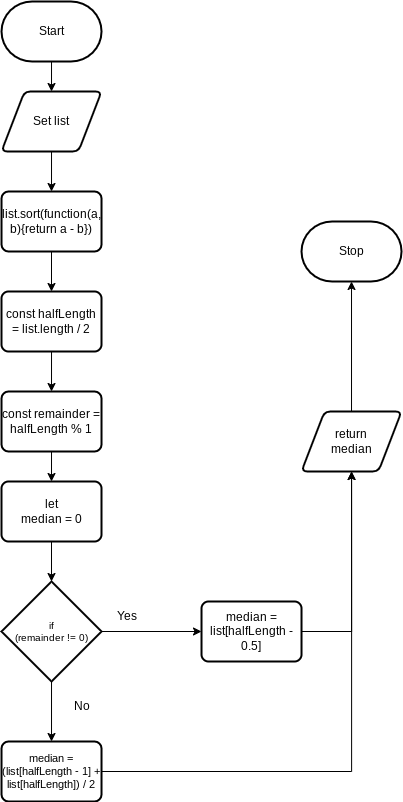

The diagram above was exported from draw.io. Its source (the exported page's mxGraphModel, read from the mxfile embedded in the PNG):
<mxGraphModel dx="1347" dy="1138" grid="1" gridSize="10" guides="1" tooltips="1" connect="1" arrows="1" fold="1" page="1" pageScale="1" pageWidth="827" pageHeight="1169" math="0" shadow="0">
  <root>
    <mxCell id="0" />
    <mxCell id="1" parent="0" />
    <mxCell id="2" style="edgeStyle=none;html=1;entryX=0.5;entryY=0;entryDx=0;entryDy=0;" edge="1" parent="1">
      <mxGeometry relative="1" as="geometry">
        <mxPoint x="370.02" y="209.9999999999999" as="targetPoint" />
        <mxPoint x="370.02" y="170" as="sourcePoint" />
      </mxGeometry>
    </mxCell>
    <mxCell id="5" style="edgeStyle=none;html=1;" edge="1" parent="1" source="6" target="57">
      <mxGeometry relative="1" as="geometry">
        <mxPoint x="500.02" y="170" as="targetPoint" />
      </mxGeometry>
    </mxCell>
    <mxCell id="6" value="return&lt;br&gt;median" style="shape=parallelogram;html=1;strokeWidth=2;perimeter=parallelogramPerimeter;whiteSpace=wrap;rounded=1;arcSize=12;size=0.23;" vertex="1" parent="1">
      <mxGeometry x="620.02" y="530" width="100" height="60" as="geometry" />
    </mxCell>
    <mxCell id="7" style="edgeStyle=none;html=1;entryX=0.5;entryY=0;entryDx=0;entryDy=0;fontSize=12;" edge="1" parent="1">
      <mxGeometry relative="1" as="geometry">
        <mxPoint x="370.02" y="270" as="sourcePoint" />
        <mxPoint x="370.02" y="310" as="targetPoint" />
      </mxGeometry>
    </mxCell>
    <mxCell id="8" value="Set list" style="shape=parallelogram;html=1;strokeWidth=2;perimeter=parallelogramPerimeter;whiteSpace=wrap;rounded=1;arcSize=12;size=0.23;" vertex="1" parent="1">
      <mxGeometry x="320.02" y="210" width="100" height="60" as="geometry" />
    </mxCell>
    <mxCell id="10" style="edgeStyle=orthogonalEdgeStyle;rounded=0;html=1;entryX=0.5;entryY=0;entryDx=0;entryDy=0;fontSize=12;" edge="1" parent="1" source="11" target="22">
      <mxGeometry relative="1" as="geometry" />
    </mxCell>
    <mxCell id="11" value="list.sort(function(a, b){return a - b})" style="rounded=1;whiteSpace=wrap;html=1;absoluteArcSize=1;arcSize=14;strokeWidth=2;" vertex="1" parent="1">
      <mxGeometry x="320.02" y="310" width="100" height="60" as="geometry" />
    </mxCell>
    <mxCell id="13" style="edgeStyle=none;html=1;fontSize=8;" edge="1" parent="1" source="14" target="18">
      <mxGeometry relative="1" as="geometry" />
    </mxCell>
    <mxCell id="29" value="" style="edgeStyle=none;html=1;" edge="1" parent="1" source="14" target="16">
      <mxGeometry relative="1" as="geometry" />
    </mxCell>
    <mxCell id="14" value="if &lt;br&gt;(remainder != 0)" style="strokeWidth=2;html=1;shape=mxgraph.flowchart.decision;whiteSpace=wrap;fontSize=10;" vertex="1" parent="1">
      <mxGeometry x="320.02" y="700" width="100" height="100" as="geometry" />
    </mxCell>
    <mxCell id="15" style="edgeStyle=orthogonalEdgeStyle;rounded=0;html=1;entryX=0.5;entryY=1;entryDx=0;entryDy=0;fontSize=11;endArrow=classic;endFill=1;" edge="1" parent="1" source="16" target="6">
      <mxGeometry relative="1" as="geometry">
        <Array as="points">
          <mxPoint x="670.02" y="890" />
          <mxPoint x="670.02" y="590" />
        </Array>
      </mxGeometry>
    </mxCell>
    <mxCell id="16" value="median = (list[halfLength - 1] + list[halfLength]) / 2" style="rounded=1;whiteSpace=wrap;html=1;absoluteArcSize=1;arcSize=14;strokeWidth=2;fontSize=11;" vertex="1" parent="1">
      <mxGeometry x="320.02" y="860" width="100" height="60" as="geometry" />
    </mxCell>
    <mxCell id="17" style="edgeStyle=orthogonalEdgeStyle;rounded=0;html=1;entryX=0.5;entryY=1;entryDx=0;entryDy=0;fontSize=11;endArrow=classic;endFill=1;" edge="1" parent="1" source="18" target="6">
      <mxGeometry relative="1" as="geometry">
        <Array as="points">
          <mxPoint x="670.02" y="750" />
        </Array>
      </mxGeometry>
    </mxCell>
    <mxCell id="18" value="median = list[halfLength - 0.5]" style="rounded=1;whiteSpace=wrap;html=1;absoluteArcSize=1;arcSize=14;strokeWidth=2;" vertex="1" parent="1">
      <mxGeometry x="520.02" y="720" width="100" height="60" as="geometry" />
    </mxCell>
    <mxCell id="19" value="Yes" style="text;html=1;align=center;verticalAlign=middle;resizable=0;points=[];autosize=1;strokeColor=none;fillColor=none;fontSize=12;" vertex="1" parent="1">
      <mxGeometry x="425.02" y="720" width="40" height="30" as="geometry" />
    </mxCell>
    <mxCell id="20" value="No" style="text;html=1;align=center;verticalAlign=middle;resizable=0;points=[];autosize=1;strokeColor=none;fillColor=none;fontSize=12;" vertex="1" parent="1">
      <mxGeometry x="380.02" y="810" width="40" height="30" as="geometry" />
    </mxCell>
    <mxCell id="21" style="edgeStyle=orthogonalEdgeStyle;rounded=0;html=1;fontSize=12;entryX=0.5;entryY=0;entryDx=0;entryDy=0;" edge="1" parent="1" source="22" target="24">
      <mxGeometry relative="1" as="geometry">
        <mxPoint x="370" y="500" as="targetPoint" />
      </mxGeometry>
    </mxCell>
    <mxCell id="22" value="const halfLength = list.length / 2" style="rounded=1;whiteSpace=wrap;html=1;absoluteArcSize=1;arcSize=14;strokeWidth=2;" vertex="1" parent="1">
      <mxGeometry x="320" y="410" width="100" height="60" as="geometry" />
    </mxCell>
    <mxCell id="27" value="" style="edgeStyle=none;html=1;" edge="1" parent="1" source="24" target="26">
      <mxGeometry relative="1" as="geometry" />
    </mxCell>
    <mxCell id="24" value="const remainder = halfLength % 1" style="rounded=1;whiteSpace=wrap;html=1;absoluteArcSize=1;arcSize=14;strokeWidth=2;" vertex="1" parent="1">
      <mxGeometry x="320.02" y="510" width="100" height="60" as="geometry" />
    </mxCell>
    <mxCell id="28" value="" style="edgeStyle=none;html=1;" edge="1" parent="1" source="26" target="14">
      <mxGeometry relative="1" as="geometry" />
    </mxCell>
    <mxCell id="26" value="let &lt;br&gt;median = 0" style="rounded=1;whiteSpace=wrap;html=1;absoluteArcSize=1;arcSize=14;strokeWidth=2;" vertex="1" parent="1">
      <mxGeometry x="320" y="600" width="100" height="60" as="geometry" />
    </mxCell>
    <mxCell id="56" value="Start" style="strokeWidth=2;html=1;shape=mxgraph.flowchart.terminator;whiteSpace=wrap;" vertex="1" parent="1">
      <mxGeometry x="320.02" y="120" width="100" height="60" as="geometry" />
    </mxCell>
    <mxCell id="57" value="Stop" style="strokeWidth=2;html=1;shape=mxgraph.flowchart.terminator;whiteSpace=wrap;" vertex="1" parent="1">
      <mxGeometry x="620.02" y="340" width="100" height="60" as="geometry" />
    </mxCell>
  </root>
</mxGraphModel>